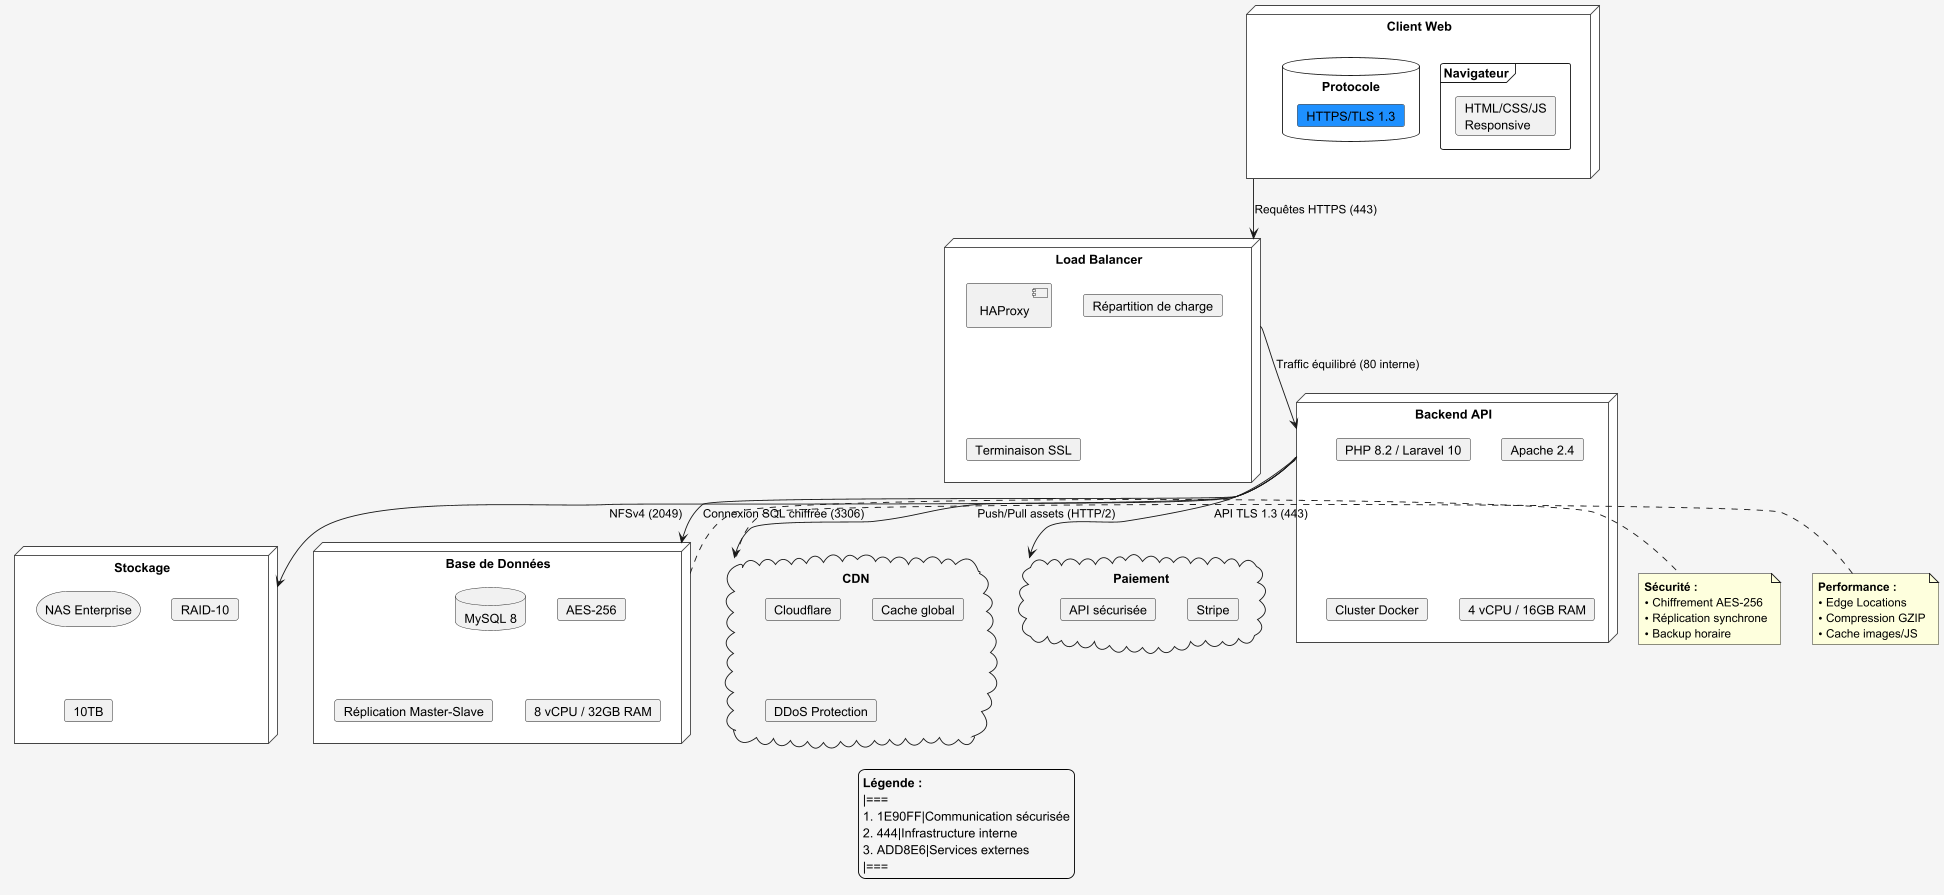

The diagram above was rendered by PlantUML. Its source (embedded in the PNG):
@startuml
skinparam BackgroundColor #F5F5F5
skinparam node {
    BorderColor #444
    BackgroundColor #FFFFFF
    Shadowing false
    Style uml2
}

node "Client Web" as client {
    frame "Navigateur" {
        card "HTML/CSS/JS\nResponsive" as nav
    }
    database "Protocole" {
        card "HTTPS/TLS 1.3" as proto #1E90FF
    }
}

node "Load Balancer" as lb {
    component "HAProxy" as haproxy
    card "Répartition de charge" as lb1
    card "Terminaison SSL" as lb2
}

node "Backend API" as backend {
    card "Apache 2.4" as apache
    card "PHP 8.2 / Laravel 10" as laravel
    card "Cluster Docker" as docker
    card "4 vCPU / 16GB RAM" as cpu
}

node "Base de Données" as db {
    database "MySQL 8" as mysql
    card "AES-256" as crypt
    card "Réplication Master-Slave" as ms
    card "8 vCPU / 32GB RAM" as dbcpu
}

node "Stockage" as storage {
    storage "NAS Enterprise" as nas
    card "RAID-10" as raid
    card "10TB" as size
}

cloud "CDN" as cdn {
    card "Cloudflare" as cloudflare
    card "Cache global" as cache
    card "DDoS Protection" as ddos
}

cloud "Paiement" as payment {
    card "Stripe" as stripe
    card "API sécurisée" as stripeapi
}

client --> lb : Requêtes HTTPS (443)
lb --> backend : Traffic équilibré (80 interne)
backend --> db : Connexion SQL chiffrée (3306)
backend --> storage : NFSv4 (2049)
backend --> cdn : Push/Pull assets (HTTP/2)
backend --> payment : API TLS 1.3 (443)

note right of db
    <b>Sécurité :</b>
    • Chiffrement AES-256
    • Réplication synchrone
    • Backup horaire
end note

note left of cdn
    <b>Performance :</b>
    • Edge Locations
    • Compression GZIP
    • Cache images/JS
end note

legend bottom
    <b>Légende :</b>
    |===
    #1E90FF|Communication sécurisée
    #444|Infrastructure interne
    #ADD8E6|Services externes
    |===
end legend
@enduml